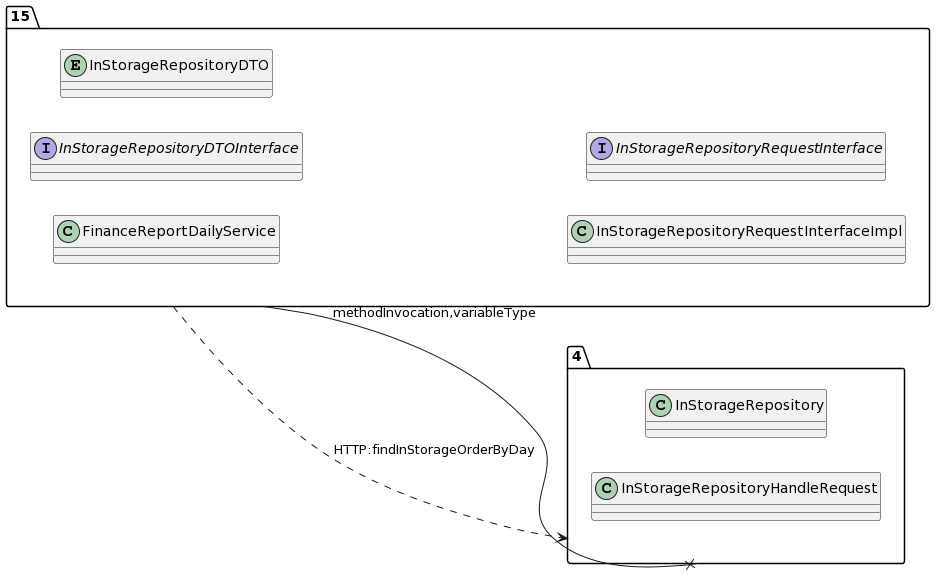

The diagram above was rendered by PlantUML. Its source (embedded in the PNG):
@startuml
allow_mixing
left to right direction
package "15"{
class FinanceReportDailyService
interface InStorageRepositoryDTOInterface
entity InStorageRepositoryDTO
class InStorageRepositoryRequestInterfaceImpl
interface InStorageRepositoryRequestInterface

}
package "4"{
class InStorageRepository
class InStorageRepositoryHandleRequest

}
"15" --x "4":methodInvocation,variableType
"15" ..> "4":HTTP:findInStorageOrderByDay
@enduml